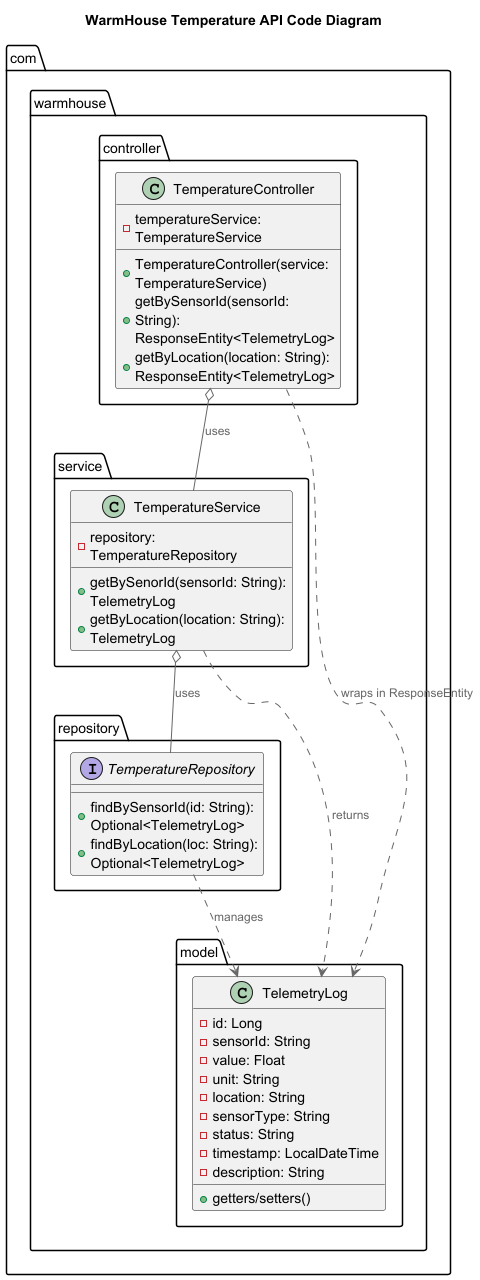

The diagram above was rendered by PlantUML. Its source (embedded in the PNG):
@startuml
title WarmHouse Temperature API Code Diagram

top to bottom direction

!includeurl https://raw.githubusercontent.com/RicardoNiepel/C4-PlantUML/master/C4_Component.puml

package "com.warmhouse.controller" {
    class TemperatureController {
        - temperatureService: TemperatureService
        + TemperatureController(service: TemperatureService)
        + getBySensorId(sensorId: String): ResponseEntity<TelemetryLog>
        + getByLocation(location: String): ResponseEntity<TelemetryLog>
    }
}

package "com.warmhouse.service" {
    class TemperatureService {
        - repository: TemperatureRepository
        + getBySenorId(sensorId: String): TelemetryLog
        + getByLocation(location: String): TelemetryLog
    }
}

package "com.warmhouse.repository" {
    interface TemperatureRepository {
        + findBySensorId(id: String): Optional<TelemetryLog>
        + findByLocation(loc: String): Optional<TelemetryLog>
    }
}

package "com.warmhouse.model" {
    class TelemetryLog {
        - id: Long
        - sensorId: String
        - value: Float
        - unit: String
        - location: String
        - sensorType: String
        - status: String
        - timestamp: LocalDateTime
        - description: String
        + getters/setters()
    }
}


TemperatureController o-- TemperatureService : "uses"
TemperatureService o-- TemperatureRepository : "uses"
TemperatureService ..> TelemetryLog : "returns"
TemperatureController ..> TelemetryLog : "wraps in ResponseEntity"
TemperatureRepository ..> TelemetryLog : "manages"

@enduml